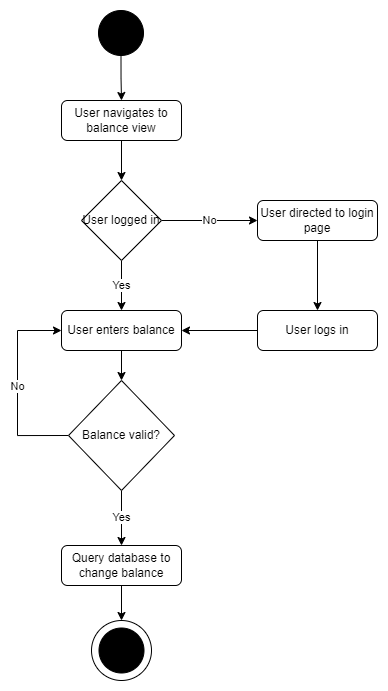

The diagram above was exported from draw.io. Its source (the exported page's mxGraphModel, read from the mxfile embedded in the PNG):
<mxGraphModel dx="1862" dy="846" grid="1" gridSize="10" guides="1" tooltips="1" connect="1" arrows="1" fold="1" page="1" pageScale="1" pageWidth="827" pageHeight="1169" background="#FFFFFF" math="0" shadow="0">
  <root>
    <mxCell id="0" />
    <mxCell id="1" parent="0" />
    <mxCell id="30d7NF0NCgzCJqc1X5GD-7" value="" style="group;rotation=90;" parent="1" vertex="1" connectable="0">
      <mxGeometry x="384" y="780" width="60" height="60" as="geometry" />
    </mxCell>
    <mxCell id="30d7NF0NCgzCJqc1X5GD-6" value="" style="ellipse;whiteSpace=wrap;html=1;aspect=fixed;fillColor=#FFFFFF;" parent="30d7NF0NCgzCJqc1X5GD-7" vertex="1">
      <mxGeometry width="60" height="60" as="geometry" />
    </mxCell>
    <mxCell id="30d7NF0NCgzCJqc1X5GD-5" value="" style="ellipse;whiteSpace=wrap;html=1;aspect=fixed;fillColor=#000000;" parent="30d7NF0NCgzCJqc1X5GD-7" vertex="1">
      <mxGeometry x="7.5" y="7.5" width="45" height="45" as="geometry" />
    </mxCell>
    <mxCell id="30d7NF0NCgzCJqc1X5GD-12" style="edgeStyle=orthogonalEdgeStyle;rounded=0;orthogonalLoop=1;jettySize=auto;html=1;exitX=0.5;exitY=1;exitDx=0;exitDy=0;entryX=0.5;entryY=0;entryDx=0;entryDy=0;" parent="1" source="30d7NF0NCgzCJqc1X5GD-10" target="30d7NF0NCgzCJqc1X5GD-11" edge="1">
      <mxGeometry relative="1" as="geometry" />
    </mxCell>
    <mxCell id="30d7NF0NCgzCJqc1X5GD-10" value="" style="ellipse;whiteSpace=wrap;html=1;aspect=fixed;fillColor=#000000;" parent="1" vertex="1">
      <mxGeometry x="391" y="170" width="45" height="45" as="geometry" />
    </mxCell>
    <mxCell id="tUib_6SC4MI6QveFdlOy-8" style="edgeStyle=orthogonalEdgeStyle;rounded=0;orthogonalLoop=1;jettySize=auto;html=1;exitX=0.5;exitY=1;exitDx=0;exitDy=0;entryX=0.5;entryY=0;entryDx=0;entryDy=0;" parent="1" source="30d7NF0NCgzCJqc1X5GD-11" target="tUib_6SC4MI6QveFdlOy-7" edge="1">
      <mxGeometry relative="1" as="geometry" />
    </mxCell>
    <mxCell id="30d7NF0NCgzCJqc1X5GD-11" value="User navigates to balance view" style="rounded=1;whiteSpace=wrap;html=1;fillColor=#FFFFFF;" parent="1" vertex="1">
      <mxGeometry x="354" y="260" width="120" height="40" as="geometry" />
    </mxCell>
    <mxCell id="30d7NF0NCgzCJqc1X5GD-25" value="No" style="edgeStyle=orthogonalEdgeStyle;rounded=0;orthogonalLoop=1;jettySize=auto;html=1;exitX=0;exitY=0.5;exitDx=0;exitDy=0;entryX=0;entryY=0.5;entryDx=0;entryDy=0;" parent="1" source="30d7NF0NCgzCJqc1X5GD-22" target="30d7NF0NCgzCJqc1X5GD-26" edge="1">
      <mxGeometry relative="1" as="geometry">
        <mxPoint x="290" y="480" as="targetPoint" />
        <Array as="points">
          <mxPoint x="310" y="595" />
          <mxPoint x="310" y="490" />
        </Array>
      </mxGeometry>
    </mxCell>
    <mxCell id="tUib_6SC4MI6QveFdlOy-4" value="Yes" style="edgeStyle=orthogonalEdgeStyle;rounded=0;orthogonalLoop=1;jettySize=auto;html=1;exitX=0.5;exitY=1;exitDx=0;exitDy=0;entryX=0.5;entryY=0;entryDx=0;entryDy=0;" parent="1" source="30d7NF0NCgzCJqc1X5GD-22" target="tUib_6SC4MI6QveFdlOy-1" edge="1">
      <mxGeometry relative="1" as="geometry" />
    </mxCell>
    <mxCell id="30d7NF0NCgzCJqc1X5GD-22" value="Balance valid?" style="rhombus;whiteSpace=wrap;html=1;fillColor=#FFFFFF;" parent="1" vertex="1">
      <mxGeometry x="361" y="540" width="106" height="110" as="geometry" />
    </mxCell>
    <mxCell id="30d7NF0NCgzCJqc1X5GD-28" style="edgeStyle=orthogonalEdgeStyle;rounded=0;orthogonalLoop=1;jettySize=auto;html=1;entryX=0.5;entryY=0;entryDx=0;entryDy=0;" parent="1" source="30d7NF0NCgzCJqc1X5GD-26" target="30d7NF0NCgzCJqc1X5GD-22" edge="1">
      <mxGeometry relative="1" as="geometry" />
    </mxCell>
    <mxCell id="30d7NF0NCgzCJqc1X5GD-26" value="User enters balance" style="rounded=1;whiteSpace=wrap;html=1;fillColor=#FFFFFF;" parent="1" vertex="1">
      <mxGeometry x="354" y="470" width="120" height="40" as="geometry" />
    </mxCell>
    <mxCell id="tUib_6SC4MI6QveFdlOy-5" style="edgeStyle=orthogonalEdgeStyle;rounded=0;orthogonalLoop=1;jettySize=auto;html=1;exitX=0.5;exitY=1;exitDx=0;exitDy=0;entryX=0.5;entryY=0;entryDx=0;entryDy=0;" parent="1" source="tUib_6SC4MI6QveFdlOy-1" target="30d7NF0NCgzCJqc1X5GD-6" edge="1">
      <mxGeometry relative="1" as="geometry" />
    </mxCell>
    <mxCell id="tUib_6SC4MI6QveFdlOy-1" value="Query database to change balance" style="rounded=1;whiteSpace=wrap;html=1;" parent="1" vertex="1">
      <mxGeometry x="354" y="705" width="120" height="40" as="geometry" />
    </mxCell>
    <mxCell id="tUib_6SC4MI6QveFdlOy-9" value="Yes" style="edgeStyle=orthogonalEdgeStyle;rounded=0;orthogonalLoop=1;jettySize=auto;html=1;exitX=0.5;exitY=1;exitDx=0;exitDy=0;entryX=0.5;entryY=0;entryDx=0;entryDy=0;" parent="1" source="tUib_6SC4MI6QveFdlOy-7" target="30d7NF0NCgzCJqc1X5GD-26" edge="1">
      <mxGeometry relative="1" as="geometry" />
    </mxCell>
    <mxCell id="tUib_6SC4MI6QveFdlOy-11" value="No" style="edgeStyle=orthogonalEdgeStyle;rounded=0;orthogonalLoop=1;jettySize=auto;html=1;exitX=1;exitY=0.5;exitDx=0;exitDy=0;entryX=0;entryY=0.5;entryDx=0;entryDy=0;" parent="1" source="tUib_6SC4MI6QveFdlOy-7" target="tUib_6SC4MI6QveFdlOy-10" edge="1">
      <mxGeometry relative="1" as="geometry" />
    </mxCell>
    <mxCell id="tUib_6SC4MI6QveFdlOy-7" value="User logged in" style="rhombus;whiteSpace=wrap;html=1;" parent="1" vertex="1">
      <mxGeometry x="374" y="340" width="80" height="80" as="geometry" />
    </mxCell>
    <mxCell id="tUib_6SC4MI6QveFdlOy-13" style="edgeStyle=orthogonalEdgeStyle;rounded=0;orthogonalLoop=1;jettySize=auto;html=1;exitX=0.5;exitY=1;exitDx=0;exitDy=0;entryX=0.5;entryY=0;entryDx=0;entryDy=0;" parent="1" source="tUib_6SC4MI6QveFdlOy-10" target="tUib_6SC4MI6QveFdlOy-12" edge="1">
      <mxGeometry relative="1" as="geometry" />
    </mxCell>
    <mxCell id="tUib_6SC4MI6QveFdlOy-10" value="User directed to login page" style="rounded=1;whiteSpace=wrap;html=1;" parent="1" vertex="1">
      <mxGeometry x="550" y="360" width="120" height="40" as="geometry" />
    </mxCell>
    <mxCell id="tUib_6SC4MI6QveFdlOy-14" style="edgeStyle=orthogonalEdgeStyle;rounded=0;orthogonalLoop=1;jettySize=auto;html=1;exitX=0;exitY=0.5;exitDx=0;exitDy=0;entryX=1;entryY=0.5;entryDx=0;entryDy=0;" parent="1" source="tUib_6SC4MI6QveFdlOy-12" target="30d7NF0NCgzCJqc1X5GD-26" edge="1">
      <mxGeometry relative="1" as="geometry" />
    </mxCell>
    <mxCell id="tUib_6SC4MI6QveFdlOy-12" value="User logs in" style="rounded=1;whiteSpace=wrap;html=1;" parent="1" vertex="1">
      <mxGeometry x="550" y="470" width="120" height="40" as="geometry" />
    </mxCell>
  </root>
</mxGraphModel>